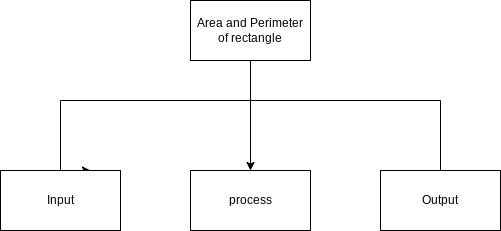

The diagram above was exported from draw.io. Its source (the exported page's mxGraphModel, read from the mxfile embedded in the PNG):
<mxGraphModel dx="594" dy="201" grid="1" gridSize="10" guides="1" tooltips="1" connect="1" arrows="1" fold="1" page="1" pageScale="1" pageWidth="827" pageHeight="1169" math="0" shadow="0">
  <root>
    <mxCell id="0" />
    <mxCell id="1" parent="0" />
    <mxCell id="6" style="edgeStyle=none;html=1;" edge="1" parent="1" source="2" target="3">
      <mxGeometry relative="1" as="geometry" />
    </mxCell>
    <mxCell id="7" style="edgeStyle=orthogonalEdgeStyle;html=1;entryX=0.75;entryY=0;entryDx=0;entryDy=0;rounded=0;" edge="1" parent="1" source="2" target="4">
      <mxGeometry relative="1" as="geometry">
        <Array as="points">
          <mxPoint x="310" y="180" />
          <mxPoint x="120" y="180" />
          <mxPoint x="120" y="250" />
        </Array>
      </mxGeometry>
    </mxCell>
    <mxCell id="8" style="edgeStyle=orthogonalEdgeStyle;rounded=0;html=1;entryX=0.167;entryY=0.167;entryDx=0;entryDy=0;entryPerimeter=0;" edge="1" parent="1" source="2" target="5">
      <mxGeometry relative="1" as="geometry">
        <Array as="points">
          <mxPoint x="310" y="180" />
          <mxPoint x="500" y="180" />
          <mxPoint x="500" y="260" />
        </Array>
      </mxGeometry>
    </mxCell>
    <mxCell id="2" value="Area and Perimeter of rectangle" style="rounded=0;whiteSpace=wrap;html=1;" vertex="1" parent="1">
      <mxGeometry x="250" y="80" width="120" height="60" as="geometry" />
    </mxCell>
    <mxCell id="3" value="process" style="rounded=0;whiteSpace=wrap;html=1;" vertex="1" parent="1">
      <mxGeometry x="250" y="250" width="120" height="60" as="geometry" />
    </mxCell>
    <mxCell id="4" value="Input" style="rounded=0;whiteSpace=wrap;html=1;" vertex="1" parent="1">
      <mxGeometry x="60" y="250" width="120" height="60" as="geometry" />
    </mxCell>
    <mxCell id="5" value="Output" style="rounded=0;whiteSpace=wrap;html=1;" vertex="1" parent="1">
      <mxGeometry x="440" y="250" width="120" height="60" as="geometry" />
    </mxCell>
  </root>
</mxGraphModel>